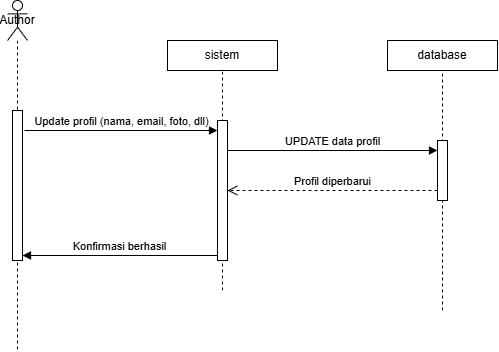

The diagram above was exported from draw.io. Its source (the exported page's mxGraphModel, read from the mxfile embedded in the PNG):
<mxGraphModel dx="727" dy="366" grid="1" gridSize="10" guides="1" tooltips="1" connect="1" arrows="1" fold="1" page="1" pageScale="1" pageWidth="850" pageHeight="1100" math="0" shadow="0">
  <root>
    <mxCell id="0" />
    <mxCell id="1" parent="0" />
    <mxCell id="09Fo_p-Sgp5KePiEaLjg-1" parent="1" style="shape=umlLifeline;perimeter=lifelinePerimeter;whiteSpace=wrap;html=1;container=1;dropTarget=0;collapsible=0;recursiveResize=0;outlineConnect=0;portConstraint=eastwest;newEdgeStyle={&quot;curved&quot;:0,&quot;rounded&quot;:0};participant=umlActor;" value="Author" vertex="1">
      <mxGeometry height="350" width="20" x="100" y="180" as="geometry" />
    </mxCell>
    <mxCell id="09Fo_p-Sgp5KePiEaLjg-2" parent="09Fo_p-Sgp5KePiEaLjg-1" style="html=1;points=[[0,0,0,0,5],[0,1,0,0,-5],[1,0,0,0,5],[1,1,0,0,-5]];perimeter=orthogonalPerimeter;outlineConnect=0;targetShapes=umlLifeline;portConstraint=eastwest;newEdgeStyle={&quot;curved&quot;:0,&quot;rounded&quot;:0};" value="" vertex="1">
      <mxGeometry height="150" width="10" x="5" y="110" as="geometry" />
    </mxCell>
    <mxCell id="09Fo_p-Sgp5KePiEaLjg-3" parent="1" style="html=1;whiteSpace=wrap;" value="sistem" vertex="1">
      <mxGeometry height="30" width="110" x="260" y="220" as="geometry" />
    </mxCell>
    <mxCell id="09Fo_p-Sgp5KePiEaLjg-4" parent="1" style="html=1;whiteSpace=wrap;" value="database" vertex="1">
      <mxGeometry height="30" width="110" x="480" y="220" as="geometry" />
    </mxCell>
    <mxCell id="09Fo_p-Sgp5KePiEaLjg-5" edge="1" parent="1" style="endArrow=none;dashed=1;html=1;rounded=0;entryX=0.5;entryY=1;entryDx=0;entryDy=0;" target="09Fo_p-Sgp5KePiEaLjg-3" value="">
      <mxGeometry height="50" relative="1" width="50" as="geometry">
        <mxPoint x="315" y="470" as="sourcePoint" />
        <mxPoint x="460" y="280" as="targetPoint" />
      </mxGeometry>
    </mxCell>
    <mxCell id="09Fo_p-Sgp5KePiEaLjg-6" edge="1" parent="1" style="html=1;verticalAlign=bottom;endArrow=block;curved=0;rounded=0;" target="09Fo_p-Sgp5KePiEaLjg-7" value="Update profil (nama, email, foto, dll)">
      <mxGeometry relative="1" width="80" as="geometry">
        <mxPoint x="117" y="310" as="sourcePoint" />
        <mxPoint x="197" y="310" as="targetPoint" />
      </mxGeometry>
    </mxCell>
    <mxCell id="09Fo_p-Sgp5KePiEaLjg-7" parent="1" style="html=1;points=[[0,0,0,0,5],[0,1,0,0,-5],[1,0,0,0,5],[1,1,0,0,-5]];perimeter=orthogonalPerimeter;outlineConnect=0;targetShapes=umlLifeline;portConstraint=eastwest;newEdgeStyle={&quot;curved&quot;:0,&quot;rounded&quot;:0};" value="" vertex="1">
      <mxGeometry height="140" width="10" x="310" y="300" as="geometry" />
    </mxCell>
    <mxCell id="09Fo_p-Sgp5KePiEaLjg-8" edge="1" parent="1" style="endArrow=none;dashed=1;html=1;rounded=0;entryX=0.5;entryY=1;entryDx=0;entryDy=0;" target="09Fo_p-Sgp5KePiEaLjg-4" value="">
      <mxGeometry height="50" relative="1" width="50" as="geometry">
        <mxPoint x="535" y="490" as="sourcePoint" />
        <mxPoint x="310" y="260" as="targetPoint" />
      </mxGeometry>
    </mxCell>
    <mxCell id="09Fo_p-Sgp5KePiEaLjg-9" edge="1" parent="1" style="html=1;verticalAlign=bottom;endArrow=block;curved=0;rounded=0;exitX=1;exitY=0.222;exitDx=0;exitDy=0;exitPerimeter=0;" value="UPDATE data profil">
      <mxGeometry relative="1" width="80" as="geometry">
        <mxPoint x="320" y="329.9999999999999" as="sourcePoint" />
        <mxPoint x="530" y="329.9999999999999" as="targetPoint" />
      </mxGeometry>
    </mxCell>
    <mxCell id="09Fo_p-Sgp5KePiEaLjg-10" parent="1" style="html=1;points=[[0,0,0,0,5],[0,1,0,0,-5],[1,0,0,0,5],[1,1,0,0,-5]];perimeter=orthogonalPerimeter;outlineConnect=0;targetShapes=umlLifeline;portConstraint=eastwest;newEdgeStyle={&quot;curved&quot;:0,&quot;rounded&quot;:0};" value="" vertex="1">
      <mxGeometry height="60" width="10" x="530" y="320" as="geometry" />
    </mxCell>
    <mxCell id="09Fo_p-Sgp5KePiEaLjg-11" edge="1" parent="1" source="09Fo_p-Sgp5KePiEaLjg-10" style="html=1;verticalAlign=bottom;endArrow=open;dashed=1;endSize=8;curved=0;rounded=0;" value="Profil diperbarui">
      <mxGeometry relative="1" as="geometry">
        <mxPoint x="400" y="370" as="sourcePoint" />
        <mxPoint x="320" y="370" as="targetPoint" />
      </mxGeometry>
    </mxCell>
    <mxCell id="09Fo_p-Sgp5KePiEaLjg-12" edge="1" parent="1" source="09Fo_p-Sgp5KePiEaLjg-7" style="html=1;verticalAlign=bottom;endArrow=block;curved=0;rounded=0;exitX=0;exitY=1;exitDx=0;exitDy=-5;exitPerimeter=0;" value="Konfirmasi berhasil">
      <mxGeometry relative="1" width="80" as="geometry">
        <mxPoint x="295" y="435" as="sourcePoint" />
        <mxPoint x="115" y="435" as="targetPoint" />
      </mxGeometry>
    </mxCell>
  </root>
</mxGraphModel>